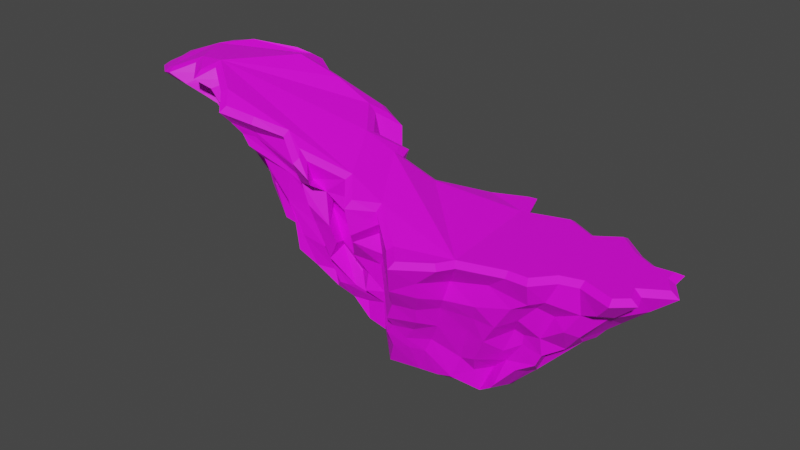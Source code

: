 # Source: Cliff1.blend  (saved by Blender 2.91.10; exported with 4.5.12 LTS)
import bpy
from mathutils import Matrix  # noqa: F401  (used for matrix-valued properties, if any)

bpy.ops.wm.read_factory_settings(use_empty=True)
scene = bpy.context.scene
scene.name = 'Scene'

# ---- collections
col_collection = bpy.data.collections.new('Collection'); scene.collection.children.link(col_collection)

# ---- images (referenced by path relative to the original .blend; pixels are not part of the script)
import os
ASSET_DIR = os.environ.get("B2B_ASSET_DIR", "")  # directory of the original .blend (textures are referenced by path, not embedded)
HERE = os.path.dirname(os.path.abspath(__file__))  # packed textures are extracted next to this script under _unpacked/

def load_image(name, relpath, width, height, colorspace="sRGB"):
    """Load a texture the original file referenced (path relative to the .blend, or extracted next to this script)."""
    p = next((c for c in (os.path.join(HERE, relpath), os.path.join(ASSET_DIR, relpath)) if relpath and os.path.exists(c)), "")
    if p:
        img = bpy.data.images.load(p, check_existing=True)
        img.name = name
    else:  # same state as the original file: an image datablock whose file is absent (Cycles renders it pink)
        img = bpy.data.images.new(name, width, height)
        img.source = "FILE"
        img.filepath = "//" + (relpath or name)
    img.colorspace_settings.name = colorspace
    return img
img_endesga_32_32x_png = load_image('endesga-32-32x.png', 'endesga-32-32x.png', 1024, 1024, 'sRGB')

# ---- materials (node trees are filled in below, after node groups)
mat_cliff = bpy.data.materials.new('Cliff')
mat_cliff.use_transparent_shadow = False

# ---- material node trees
mat_cliff.use_nodes = True; mat_cliff.node_tree.nodes.clear()
_N = mat_cliff.node_tree.nodes; _L = mat_cliff.node_tree.links
n0 = _N.new('ShaderNodeBsdfPrincipled'); n0.name = 'Principled BSDF'; n0.location = (10, 300)
n0.distribution = 'GGX'
n0.subsurface_method = 'BURLEY'
n0.inputs[3].default_value = 1.45
n0.inputs[27].default_value = (0.0, 0.0, 0.0, 1.0)
n0.inputs[28].default_value = 1.0
n1 = _N.new('ShaderNodeOutputMaterial'); n1.name = 'Material Output'; n1.location = (300, 300)
n2 = _N.new('ShaderNodeTexImage'); n2.name = 'Image Texture'; n2.location = (-280, 280)
n2.image = img_endesga_32_32x_png
_L.new(n0.outputs[0], n1.inputs[0])
_L.new(n2.outputs[0], n0.inputs[0])
n1.is_active_output = True

# ---- world
world_world = bpy.data.worlds.new('World'); scene.world = world_world
world_world.use_nodes = True; world_world.node_tree.nodes.clear()
_N = world_world.node_tree.nodes; _L = world_world.node_tree.links
n0 = _N.new('ShaderNodeOutputWorld'); n0.name = 'World Output'; n0.location = (300, 300)
n1 = _N.new('ShaderNodeBackground'); n1.name = 'Background'; n1.location = (10, 300)
n1.inputs[0].default_value = (0.05088, 0.05088, 0.05088, 1.0)
_L.new(n1.outputs[0], n0.inputs[0])
n0.is_active_output = True
world_world.color = (0.05088, 0.05088, 0.05088)
world_world.use_sun_shadow = False
world_world.sun_shadow_jitter_overblur = 0.0

# ---- meshes
me_plane = bpy.data.meshes.new('Plane')
me_plane.from_pydata([(-0.3169, 0.1073, 0.4362), (-0.218, 0.1497, 0.3705), (-0.5539, 0.57, 0.5992), (-0.8228, 0.5055, 0.7829), (0.5806, 0.2876, -0.008656), (0.6391, 0.5605, -0.00872), (-0.001519, 0.4527, 0.2444), (-0.07349, 0.1331, 0.2684), (0.3257, 0.1495, 0.04771), (0.8197, 0.4626, -0.01413), (0.5094, 0.5784, -0.001524), (0.3012, 0.6044, 0.05342), (0.2196, 0.5946, 0.08123), (0.05677, 0.5623, 0.1751), (-0.1883, 0.4349, 0.3519), (-1.763, 0.06535, 1.649), (-1.641, -0.03047, 1.666), (-1.604, -0.03933, 1.673), (-1.46, 0.09299, 1.739), (-1.333, -0.03568, 1.714), (-1.288, 0.09516, 1.751), (-1.035, -0.08516, 1.664), (-0.9456, -0.1832, 1.603), (-0.7668, -0.1255, 1.56), (-0.5689, -0.02877, 1.493), (-0.4031, -0.1154, 1.382), (-0.3992, -0.1155, 1.38), (-0.4483, -0.06637, 1.419), (-0.1618, 0.09087, 1.277), (-0.03924, -0.05421, 1.194), (0.07045, 0.09037, 1.152), (0.343, -0.1247, 1.042), (0.4446, -0.2341, 1.025), (0.6264, -0.1001, 1.021), (0.6894, 0.005493, 1.02), (0.9853, 0.1054, 1.014), (1.112, 0.1124, 1.012), (1.224, 0.2484, 1.01), (1.364, 0.2942, 1.007), (1.574, 0.2255, 1.004), (1.651, 0.297, 1.002), (1.611, 0.4031, 1.003), (1.773, 0.5111, 0.9996), (1.698, 0.6206, 1.001), (1.694, 0.7053, 1.0), (1.565, 0.6864, 1.003), (1.423, 0.7566, 1.005), (1.268, 0.8837, 1.007), (1.117, 0.7711, 1.01), (0.9137, 0.8685, 1.013), (0.6205, 0.7641, 1.018), (0.5456, 0.962, 1.019), (0.3393, 0.8458, 1.03), (0.08803, 0.583, 1.131), (-0.1714, 0.4973, 1.28), (-0.2037, 0.5822, 1.287), (-0.3542, 0.4442, 1.397), (-0.5422, 0.6792, 1.466), (-0.4532, 0.782, 1.385), (-0.5285, 0.7954, 1.422), (-0.7839, 0.6547, 1.598), (-1.054, 0.5851, 1.715), (-1.078, 0.7176, 1.678), (-1.179, 0.6775, 1.711), (-1.464, 0.5462, 1.743), (-1.562, 0.6505, 1.695), (-1.645, 0.5308, 1.702), (-1.598, 0.3529, 1.736), (-1.774, 0.2516, 1.671), (-1.686, 0.21, 1.701), (-0.4957, 0.5868, 0.749), (-0.5055, 0.5927, 0.9376), (-0.5933, 0.5985, 1.121), (-0.6469, 0.6193, 1.291), (-0.6826, 0.6336, 1.409), (-0.9045, 0.6109, 1.57), (-0.8735, 0.6262, 1.49), (-0.7895, 0.6293, 1.347), (-0.8512, 0.6486, 1.314), (-0.7117, 0.635, 1.146), (-0.6657, 0.5622, 1.005), (-0.5935, 0.5813, 0.8093), (0.3989, 0.1088, 0.2337), (0.4422, 0.1176, 0.3299), (0.5135, 0.08409, 0.471), (0.5593, 0.04551, 0.6325), (0.5997, 0.01522, 0.7168), (0.6298, 0.0401, 0.843), (0.8677, 0.08441, 0.885), (0.8, 0.05675, 0.7276), (0.7657, 0.09376, 0.6183), (0.7081, 0.1228, 0.4992), (0.6583, 0.1497, 0.3588), (0.463, 0.1504, 0.0652), (-0.9405, 0.7725, 1.529), (-0.8936, 0.7493, 1.441), (-0.8061, 0.7015, 1.326), (-0.6804, 0.6453, 0.9854), (-0.5991, 0.5757, 0.694), (1.115, 0.1191, 0.8321), (1.015, 0.1033, 0.7744), (0.9067, 0.1066, 0.6063), (0.8155, 0.1301, 0.462), (0.7267, 0.1693, 0.2783), (0.6257, 0.1736, 0.2488), (0.5649, 0.1545, 0.09174), (-1.098, 0.701, 1.605), (-1.087, 0.6696, 1.574), (-0.9902, 0.6462, 1.481), (-0.8813, 0.6457, 1.337), (-0.8799, 0.6103, 1.232), (-0.7955, 0.6269, 1.106), (-0.6556, 0.5497, 0.6725), (1.185, 0.1897, 0.8437), (1.11, 0.2271, 0.7644), (1.003, 0.2033, 0.6473), (0.946, 0.2647, 0.5343), (0.8836, 0.2479, 0.3673), (0.6847, 0.2354, 0.1537), (-1.353, 0.5786, 1.657), (-1.277, 0.5734, 1.607), (-1.172, 0.5601, 1.531), (-1.107, 0.5502, 1.452), (-1.054, 0.5384, 1.339), (-0.9831, 0.5375, 1.151), (-0.9017, 0.5081, 1.022), (1.201, 0.2768, 0.7185), (0.9924, 0.287, 0.5059), (0.9872, 0.2925, 0.4327), (0.8748, 0.297, 0.2723), (0.7842, 0.3027, 0.1835), (0.7066, 0.2715, -0.01032), (-1.504, 0.7117, 1.62), (-1.367, 0.6762, 1.585), (-1.321, 0.6867, 1.55), (-1.162, 0.6677, 1.38), (-1.087, 0.6315, 1.251), (-0.9148, 0.6306, 0.9532), (1.499, 0.2171, 0.8662), (1.379, 0.2545, 0.8069), (1.287, 0.24, 0.6656), (1.118, 0.2704, 0.5391), (1.125, 0.2871, 0.4128), (0.8371, 0.2313, 0.1087), (0.8126, 0.2312, 0.07506), (-1.554, 0.6011, 1.62), (-1.489, 0.5496, 1.601), (-1.296, 0.5467, 1.5), (-1.261, 0.5356, 1.462), (-1.221, 0.5009, 1.398), (-1.109, 0.552, 1.231), (-1.006, 0.5136, 1.022), (-0.9731, 0.4193, 0.9431), (1.561, 0.3039, 0.8394), (1.359, 0.2962, 0.6325), (1.249, 0.344, 0.4859), (0.9602, 0.2719, 0.2479), (0.8564, 0.372, 0.04731), (-1.51, 0.4175, 1.674), (-1.421, 0.4428, 1.594), (-1.395, 0.4416, 1.575), (-1.323, 0.4493, 1.498), (-1.21, 0.4239, 1.393), (-1.193, 0.423, 1.385), (1.503, 0.3469, 0.7885), (1.461, 0.4039, 0.7093), (1.313, 0.4073, 0.5493), (1.301, 0.446, 0.5059), (1.127, 0.3845, 0.4204), (1.013, 0.4259, 0.196), (0.979, 0.3663, 0.2001), (-1.757, 0.2662, 1.592), (-1.574, 0.346, 1.572), (-1.508, 0.3506, 1.535), (-1.411, 0.3811, 1.474), (-1.299, 0.3653, 1.384), (-1.072, 0.3596, 1.051), (-1.121, 0.3128, 1.141), (-0.9504, 0.2846, 0.857), (1.691, 0.455, 0.8592), (1.496, 0.5216, 0.6738), (1.429, 0.476, 0.6261), (1.365, 0.4825, 0.5451), (0.9276, 0.4064, 0.1133), (-1.241, 0.1836, 1.28), (-1.247, 0.1806, 1.286), (-1.388, 0.1899, 1.493), (-1.516, 0.144, 1.539), (-1.571, 0.1342, 1.56), (-1.728, 0.07707, 1.56), (-1.611, -0.008335, 1.569), (-1.48, 0.004455, 1.556), (-1.291, 0.04017, 1.47), (-1.133, 0.1684, 1.214), (-1.642, 0.2277, 1.614), (-1.583, 0.2511, 1.607), (-1.46, 0.2516, 1.534), (-1.336, 0.1517, 1.457), (-1.264, 0.2418, 1.382), (-1.113, 0.3025, 1.142), (1.652, 0.6037, 0.8957), (1.412, 0.5806, 0.6578), (1.28, 0.5458, 0.4588), (1.226, 0.5466, 0.4144), (1.068, 0.5517, 0.2925), (-1.485, -0.04652, 1.583), (-1.383, 0.008466, 1.517), (-1.244, 0.05796, 1.396), (-0.9416, 0.145, 1.049), (1.558, 0.7172, 0.8287), (1.494, 0.6857, 0.7414), (1.25, 0.6248, 0.5054), (0.9995, 0.5733, 0.19), (-1.342, 0.08324, 1.657), (-1.302, 0.09169, 1.596), (-1.223, 0.1256, 1.566), (-1.11, 0.1275, 1.397), (-1.036, 0.1345, 1.241), (-0.9034, 0.1318, 0.9802), (-0.8019, 0.1381, 0.7614), (1.456, 0.7076, 0.8157), (1.363, 0.6697, 0.672), (1.064, 0.6388, 0.3926), (1.003, 0.5535, 0.2796), (-1.223, -0.06137, 1.615), (-1.181, -0.03813, 1.529), (-1.065, 0.06436, 1.446), (-0.9118, 0.1374, 1.225), (-0.8566, 0.11, 0.9945), (1.312, 0.7943, 0.8359), (1.229, 0.7755, 0.7205), (1.154, 0.7399, 0.6105), (0.9575, 0.6883, 0.4247), (0.9299, 0.6082, 0.3261), (0.8351, 0.5366, 0.07882), (-1.162, 0.0828, 1.648), (-1.148, 0.09901, 1.633), (-0.9382, 0.1163, 1.362), (-0.7344, 0.1609, 0.9558), (-0.6566, 0.1986, 0.6854), (1.166, 0.8959, 0.8268), (1.114, 0.8654, 0.7482), (1.038, 0.7572, 0.5588), (1.052, 0.7804, 0.571), (0.914, 0.7686, 0.4367), (0.8144, 0.6612, 0.2779), (0.7173, 0.6495, 0.1359), (-1.092, -0.01575, 1.631), (-0.9794, -0.001485, 1.498), (-0.9118, -0.03547, 1.396), (-0.8964, 0.08248, 1.349), (-0.7818, 0.03966, 1.153), (-0.8114, 0.1293, 1.083), (-0.6506, 0.1179, 0.7069), (1.022, 0.79, 0.8201), (0.932, 0.7383, 0.6992), (0.9022, 0.6948, 0.6118), (0.7899, 0.6447, 0.4574), (0.7035, 0.6588, 0.3324), (0.5508, 0.6519, 0.1136), (0.5911, 0.6215, 0.006861), (-0.9281, -0.1717, 1.495), (-0.8748, -0.1295, 1.422), (-0.8379, -0.1168, 1.345), (-0.7728, -0.05314, 1.256), (-0.7504, -0.04234, 1.19), (-0.6207, -0.01334, 1.003), (-0.5838, -0.0009075, 0.9016), (-0.5686, 0.01945, 0.6505), (0.88, 0.8792, 0.8737), (0.7882, 0.8411, 0.7877), (0.7165, 0.7968, 0.6085), (0.672, 0.7896, 0.5316), (0.6659, 0.7129, 0.3693), (0.551, 0.6854, 0.3316), (-0.2234, 0.09378, 0.4838), (0.4783, 0.6565, 0.06454), (-0.7785, -0.1038, 1.444), (-0.7888, -0.09773, 1.41), (-0.6329, -0.0291, 1.259), (-0.5897, -0.01455, 1.195), (-0.924, 0.2588, 0.8427), (-0.5368, 0.0255, 0.7659), (-0.4749, 0.0826, 0.5426), (0.5983, 0.7465, 0.7691), (0.5061, 0.6697, 0.6422), (0.4871, 0.6815, 0.5092), (0.4482, 0.6142, 0.4153), (0.3681, 0.6405, 0.3198), (0.3608, 0.6241, 0.1414), (0.2983, 0.6144, 0.1477), (-0.5843, -0.04619, 1.427), (-0.4934, -0.02324, 1.242), (-0.4976, 0.02006, 1.156), (-0.4719, 0.02989, 1.099), (-0.4342, 0.0583, 0.9798), (-0.39, 0.08098, 0.8067), (-0.3973, 0.07543, 0.7032), (-0.3562, 0.1234, 0.534), (0.5556, 0.9935, 0.9176), (0.4688, 0.9373, 0.7239), (0.387, 0.8826, 0.6276), (0.39, 0.8583, 0.532), (0.3532, 0.8017, 0.4347), (0.3245, 0.7329, 0.3187), (0.32, 0.7329, 0.2107), (0.2309, 0.6945, 0.2103), (-0.4175, -0.09335, 1.211), (-0.4191, -0.08444, 1.201), (-0.3701, -0.08448, 1.07), (-0.3535, -0.05239, 0.9637), (-0.3074, -0.01906, 0.8031), (-0.2809, 0.0003644, 0.6945), (1.087, 0.2857, 0.3296), (-0.2787, 0.08404, 0.4864), (0.2165, 0.7671, 0.8785), (0.2359, 0.7707, 0.7702), (0.2141, 0.756, 0.6824), (0.1518, 0.6963, 0.5976), (1.136, 0.6406, 0.4382), (0.1637, 0.6532, 0.4514), (0.06981, 0.6224, 0.3228), (0.1015, 0.6164, 0.2159), (-0.3005, -0.1339, 1.239), (-0.2892, -0.00832, 1.156), (-0.2442, -0.03782, 0.946), (-0.2116, -0.01241, 0.8302), (-0.7194, 0.1588, 0.9175), (-0.16, 0.09948, 0.5013), (0.1, 0.6601, 0.9964), (0.06113, 0.6082, 0.8753), (0.04437, 0.6024, 0.8023), (0.05238, 0.6151, 0.6506), (0.06331, 0.6044, 0.5994), (0.06001, 0.5475, 0.4731), (-0.01302, 0.4968, 0.4361), (0.03232, 0.4856, 0.2757), (-0.369, -0.03902, 1.227), (-0.3067, 0.07746, 1.094), (-0.3266, 0.0899, 1.001), (-0.2447, 0.08118, 0.7978), (-0.2727, 0.1215, 0.7456), (-0.174, 0.5848, 1.153), (-0.1315, 0.558, 0.9781), (-0.2015, 0.5542, 0.9018), (-0.1344, 0.5364, 0.7371), (-0.1082, 0.509, 0.633), (-1.154, 0.09758, 1.304), (-0.1594, 0.07167, 1.119), (-0.1314, 0.08248, 0.9561), (-0.1437, 0.09303, 0.863), (-0.03445, 0.0836, 0.6502), (-0.136, 0.139, 0.6077), (0.03042, 0.1515, 0.4175), (-0.1128, 0.166, 0.3729), (1.296, 0.6653, 0.5957), (-0.1423, 0.6689, 1.0), (-0.1384, 0.6148, 0.8713), (0.626, 0.6391, 0.05236), (-0.1615, 0.5862, 0.7747), (-0.1653, 0.6338, 0.6444), (-0.1336, 0.4884, 0.3079), (-0.009915, -0.1058, 0.9853), (-0.031, -0.0604, 0.9159), (-0.1003, 0.02253, 0.7708), (0.8741, 0.5713, 0.1896), (-0.04625, 0.06662, 0.5185), (-0.9365, 0.1374, 1.282), (-0.2807, 0.4639, 1.23), (-0.2855, 0.4693, 1.188), (-0.2743, 0.4795, 1.13), (-0.2545, 0.5005, 0.924), (-0.2343, 0.4951, 0.7906), (-0.2774, 0.4601, 0.6728), (-0.2754, 0.4353, 0.6237), (0.09399, 0.04581, 1.039), (0.05771, 0.07979, 0.9499), (0.1021, 0.09234, 0.8059), (0.05115, 0.1007, 0.7224), (0.05072, 0.1336, 0.5124), (0.03759, 0.1496, 0.4231), (0.02482, 0.1727, 0.207), (-0.3913, 0.6252, 1.261), (-0.3945, 0.6451, 1.179), (-0.3753, 0.6427, 1.09), (-0.3456, 0.6203, 1.004), (-0.3467, 0.6563, 0.8772), (-0.283, 0.5162, 0.7603), (-1.075, 0.06364, 1.478), (0.2632, -0.09031, 0.9251), (0.2391, -0.07625, 0.8011), (0.2302, -0.03851, 0.7289), (0.1253, 0.03319, 0.6858), (0.2454, -0.02024, 0.4795), (0.1792, -0.01478, 0.4137), (0.1185, 0.07294, 0.3426), (-0.1916, 0.4623, 0.4293), (-0.3044, 0.7313, 1.185), (-0.3402, 0.7156, 1.094), (-0.2754, 0.6763, 0.919), (-0.3114, 0.6423, 0.7129), (-0.3109, 0.5662, 0.4246), (0.3903, -0.2261, 0.806), (0.3454, -0.142, 0.662), (0.293, -0.1285, 0.5441), (0.291, -0.07049, 0.4631), (0.2504, -0.07765, 0.4053), (0.2487, -0.01712, 0.2766), (0.1768, 0.03761, 0.1104), (-0.5078, 0.7489, 1.292), (-0.4714, 0.7305, 1.203), (-0.439, 0.7143, 1.082), (-0.4191, 0.672, 0.9513), (-0.3688, 0.655, 0.7436), (-0.3883, 0.638, 0.6537), (-0.3139, 0.5713, 0.425), (0.5432, -0.1637, 0.8859), (0.5338, -0.1397, 0.7739), (0.4741, -0.07894, 0.6443), (0.4523, -0.04383, 0.5304), (0.3892, 0.001189, 0.4383), (0.3306, 0.002988, 0.3518), (0.3293, 0.03696, 0.2666), (-0.7613, 0.522, 0.7444), (-1.82, 0.05302, 1.609), (-1.662, -0.07107, 1.633), (-1.593, -0.08736, 1.647), (-1.462, 0.03318, 1.712), (-1.316, -0.1173, 1.672), (-1.266, 0.02693, 1.722), (-1.064, -0.118, 1.645), (-0.958, -0.2344, 1.57), (-0.7498, -0.1668, 1.523), (-0.568, -0.0777, 1.464), (-0.4124, -0.1593, 1.357), (-0.29, -0.1628, 1.288), (-0.3756, -0.07715, 1.357), (-0.1707, 0.0353, 1.256), (-0.03631, -0.1243, 1.16), (0.07914, 0.0283, 1.12), (0.3131, -0.157, 1.019), (0.4389, -0.2928, 0.9951), (0.6591, -0.1303, 0.99), (0.7184, -0.03112, 0.9888), (0.9931, 0.06167, 0.9836), (1.134, 0.06937, 0.9814), (1.249, 0.2104, 0.979), (1.363, 0.2478, 0.9769), (1.585, 0.1755, 0.9735), (1.702, 0.2848, 0.9711), (1.664, 0.3858, 0.9714), (1.834, 0.4991, 0.9681), (1.741, 0.6351, 0.9693), (1.735, 0.7557, 0.9689), (1.572, 0.7318, 0.9718), (1.447, 0.7937, 0.9738), (1.269, 0.9394, 0.9763), (1.111, 0.8222, 0.9793), (0.9157, 0.916, 0.9823), (0.6459, 0.8199, 0.9872), (0.5681, 1.026, 0.9878), (0.311, 0.881, 1.003), (0.06196, 0.6217, 1.115), (-0.1467, 0.5531, 1.237), (-0.1874, 0.6596, 1.243), (-0.3516, 0.5098, 1.37), (-0.486, 0.6777, 1.417), (-0.3703, 0.811, 1.311), (-0.5391, 0.8412, 1.394), (-0.8029, 0.6964, 1.58), (-1.02, 0.6411, 1.679), (-1.044, 0.7785, 1.634), (-1.197, 0.7183, 1.687), (-1.453, 0.6009, 1.721), (-1.567, 0.7207, 1.658), (-1.693, 0.5391, 1.672), (-1.65, 0.3756, 1.708), (-1.869, 0.2478, 1.614), (-1.747, 0.1906, 1.664)], [], [(9, 131, 4, 8, 408, 381, 7, 1, 0, 283, 239, 219, 281, 178, 3, 423, 112, 2, 415, 401, 14, 361, 13, 12, 11, 10, 260, 5), (232, 242, 319, 222), (253, 327, 239), (75, 470, 469, 74), (358, 259, 246), (289, 259, 276), (361, 6, 13), (349, 348, 324), (43, 44, 45, 46, 47, 48, 49, 50, 51, 52, 53, 54, 55, 56, 57, 58, 59, 60, 61, 62, 63, 64, 65, 66, 67, 68, 69, 15, 16, 17, 18, 19, 20, 21, 22, 23, 24, 25, 26, 27, 28, 29, 30, 31, 32, 33, 34, 35, 36, 37, 38, 39, 40, 41, 42), (88, 444, 443, 87), (94, 471, 470, 75), (99, 445, 444, 88), (106, 472, 471, 94), (113, 446, 445, 99), (119, 473, 472, 106), (139, 447, 446, 113), (132, 474, 473, 119), (138, 448, 447, 139), (145, 475, 474, 132), (153, 449, 448, 138), (158, 476, 475, 145), (164, 450, 449, 153), (171, 477, 476, 158), (179, 451, 450, 164), (190, 425, 424, 189), (194, 478, 477, 171), (200, 452, 451, 179), (205, 426, 425, 190), (189, 424, 478, 194), (209, 453, 452, 200), (213, 427, 426, 205), (220, 454, 453, 209), (224, 428, 427, 213), (229, 455, 454, 220), (235, 429, 428, 224), (240, 456, 455, 229), (247, 430, 429, 235), (254, 457, 456, 240), (261, 431, 430, 247), (269, 458, 457, 254), (277, 432, 431, 261), (284, 459, 458, 269, 270), (291, 433, 432, 277), (299, 460, 459, 284), (307, 434, 433, 291), (315, 461, 460, 299), (323, 435, 434, 307), (329, 462, 461, 315), (337, 436, 435, 323), (342, 463, 462, 329), (348, 437, 436, 337, 324), (342, 464, 463), (362, 438, 437, 348), (368, 465, 464, 342), (375, 439, 438, 362), (382, 466, 465, 368), (389, 440, 439, 375), (397, 467, 466, 382), (402, 441, 440, 389), (409, 468, 467, 397), (416, 442, 441, 402), (74, 469, 468, 409), (87, 443, 442, 416), (8, 82, 422), (82, 83, 421, 422), (83, 84, 420, 421), (84, 419, 420), (84, 85, 418, 419), (85, 86, 417, 418), (86, 87, 416, 417), (415, 70, 414), (70, 71, 413, 414), (71, 412, 413), (71, 72, 411, 412), (72, 73, 411), (73, 74, 410, 411), (74, 409, 410), (8, 422, 407, 408), (422, 421, 406, 407), (421, 420, 405, 406), (420, 419, 404, 405), (419, 418, 403, 404), (418, 417, 402, 403), (417, 416, 402), (414, 413, 400, 415), (413, 412, 386, 400), (412, 411, 399, 386), (411, 398, 399), (411, 410, 398), (410, 409, 397, 398), (408, 407, 395), (407, 406, 394, 395), (406, 405, 393, 394), (405, 404, 392, 393), (404, 403, 391, 392), (403, 402, 390, 391), (402, 389, 390), (401, 415, 374), (415, 400, 387, 374), (400, 386, 387), (386, 399, 385), (399, 398, 384, 385), (398, 383, 384), (398, 397, 382, 383), (408, 395, 380, 381), (395, 394, 379, 380), (394, 393, 379), (393, 392, 378, 379), (392, 391, 377, 378), (391, 390, 376, 377), (390, 389, 375, 376), (401, 396, 14), (401, 374, 396), (374, 387, 373), (387, 386, 372, 373), (386, 385, 371, 372), (385, 384, 370, 371), (384, 383, 369, 370), (383, 382, 368, 369), (381, 353, 7), (381, 380, 353), (380, 379, 366, 353), (379, 351, 366), (379, 378, 364, 351), (378, 377, 363, 364), (377, 376, 363), (376, 375, 362, 363), (14, 396, 361), (374, 373, 360, 361, 396), (373, 372, 359, 360), (372, 371, 344, 359), (371, 370, 357, 344), (370, 369, 356, 357), (369, 368, 342, 356), (7, 353, 354), (353, 366, 352), (366, 351, 352), (351, 364, 350), (364, 363, 349, 350), (363, 362, 348, 349), (361, 360, 346), (360, 359, 345, 346), (359, 344, 345), (344, 357, 343), (357, 356, 343), (356, 342, 343), (7, 354, 1), (354, 353, 328, 275, 1), (353, 352, 341, 328), (352, 351, 340, 341), (351, 350, 339, 340), (350, 349, 338, 339), (349, 324, 338), (361, 336, 13), (361, 346, 335, 336), (346, 334, 335), (346, 345, 333, 334), (345, 344, 332, 333), (344, 343, 331, 332), (343, 330, 331), (343, 342, 329, 330), (328, 341, 312), (341, 340, 326, 312), (340, 339, 325, 326), (339, 338, 325), (338, 324, 325), (324, 337, 323), (13, 336, 322), (336, 335, 321, 322), (335, 334, 320, 321), (334, 333, 318, 320), (333, 332, 318), (332, 331, 317, 318), (331, 330, 316, 317), (330, 329, 315, 316), (1, 275, 314, 0), (275, 328, 297, 314), (328, 312, 297), (312, 326, 311), (326, 325, 310, 311), (325, 309, 310), (325, 324, 308, 309), (324, 323, 307, 308), (13, 322, 306, 12), (321, 320, 304, 305, 306), (320, 318, 303, 304), (318, 302, 303), (318, 317, 301, 302), (317, 316, 300, 301), (316, 315, 299, 300), (0, 314, 298), (314, 297, 298), (297, 312, 296), (312, 311, 295, 296), (311, 310, 294, 295), (310, 309, 293, 294), (309, 308, 292, 293), (308, 307, 291, 292), (12, 306, 290), (306, 305, 289, 290), (305, 304, 288, 289), (304, 303, 287, 288), (303, 302, 286, 287), (302, 301, 285, 286), (301, 300, 284, 285), (300, 299, 284), (0, 298, 283), (298, 297, 282, 283), (297, 296, 266, 282), (296, 295, 266), (295, 294, 280, 266), (294, 293, 279, 280), (293, 292, 278, 279), (292, 291, 277, 278), (12, 290, 289, 276, 11), (289, 288, 274, 259), (288, 287, 273, 274), (287, 286, 272, 273), (286, 285, 271, 272), (285, 284, 270, 271), (283, 282, 267, 268), (282, 266, 267), (266, 280, 264, 265), (280, 279, 263, 264), (279, 278, 262, 263), (278, 277, 261, 262), (11, 276, 260, 10), (276, 259, 358, 260), (259, 274, 258), (274, 273, 258), (273, 272, 257, 258), (272, 271, 256, 257), (271, 270, 255, 256), (270, 269, 254, 255), (283, 268, 253, 239), (268, 267, 327, 253), (267, 266, 252, 327), (266, 265, 251, 252), (265, 264, 250, 251), (264, 263, 249, 250), (263, 262, 248, 249), (262, 261, 247, 248), (259, 258, 245, 246), (258, 244, 245), (258, 257, 243, 244), (257, 256, 242, 243), (256, 255, 241, 242), (255, 254, 240, 241), (327, 252, 227, 238), (252, 251, 367, 227), (251, 250, 237, 367), (250, 249, 226, 237), (249, 248, 236, 388, 226), (248, 247, 235, 236), (260, 358, 246, 5), (246, 245, 233, 365, 234), (245, 244, 232, 233), (244, 243, 242, 232), (242, 241, 230, 231), (241, 240, 229, 230), (239, 327, 238, 228, 219), (238, 227, 228), (367, 237, 226, 217), (236, 235, 224, 225), (5, 246, 234, 9), (233, 232, 222, 204, 223), (242, 231, 355, 211, 319), (231, 230, 221, 355), (230, 229, 220, 221), (219, 228, 218), (228, 227, 208, 218), (227, 367, 217, 208), (217, 226, 216), (226, 388, 215, 216), (388, 225, 214, 215), (225, 224, 213, 214), (388, 236, 225), (365, 223, 204, 212), (221, 220, 209, 210), (208, 217, 347), (217, 216, 207, 347), (216, 215, 192, 207), (215, 214, 206, 192), (214, 213, 205, 206), (9, 234, 183), (234, 212, 169, 183), (212, 204, 169), (204, 319, 203), (319, 211, 202, 203), (211, 355, 221, 201, 202), (221, 210, 180, 201), (210, 209, 200, 180), (184, 185, 198, 199), (187, 188, 195, 196), (188, 189, 194, 195), (206, 205, 190, 191), (187, 196, 186), (204, 203, 167, 169), (203, 202, 182, 167), (202, 201, 181, 182), (201, 180, 181), (180, 200, 179), (177, 199, 176), (199, 198, 175, 176), (198, 197, 174, 175), (197, 186, 196, 173, 174), (196, 195, 172, 173), (195, 194, 171, 172), (219, 218, 208, 177, 178, 281), (208, 193, 184, 199, 177), (193, 347, 207, 185, 184), (207, 192, 186, 197, 185), (192, 206, 187, 186), (206, 191, 188, 187), (191, 190, 189, 188), (9, 183, 157), (183, 169, 170, 157), (169, 167, 168), (182, 181, 166, 167), (181, 180, 165, 166), (180, 179, 164, 165), (178, 152, 3), (178, 177, 151, 152), (177, 176, 163, 151), (176, 175, 162, 163), (175, 174, 161, 162), (174, 173, 160, 161), (173, 172, 159, 160), (172, 171, 158, 159), (157, 170, 156), (170, 169, 313, 156), (169, 168, 142, 313), (168, 167, 155, 142), (167, 166, 154, 155), (166, 165, 164, 154), (151, 163, 150), (163, 162, 149, 150), (162, 161, 148, 149), (161, 160, 147, 148), (160, 159, 146, 147), (159, 158, 145, 146), (9, 157, 144, 131), (157, 156, 143, 144), (142, 155, 141), (155, 154, 140, 141), (154, 164, 139, 140), (164, 153, 138, 139), (152, 151, 137, 3), (151, 150, 136, 137), (150, 149, 136), (149, 148, 135, 136), (148, 147, 134, 135), (147, 146, 133, 134), (146, 145, 132, 133), (144, 143, 130, 131), (143, 156, 129, 130), (156, 313, 142, 128, 129), (142, 141, 127, 128), (140, 139, 126, 141), (3, 137, 125), (137, 136, 124, 125), (136, 123, 124), (136, 135, 122, 123), (135, 134, 121, 122), (134, 133, 120, 121), (133, 132, 119, 120), (4, 131, 105), (131, 130, 118, 105), (130, 129, 103, 118), (129, 128, 117, 103), (128, 127, 116, 117), (127, 141, 115, 116), (141, 126, 114, 115), (126, 139, 113, 114), (3, 125, 81, 112, 423), (125, 124, 111, 81), (124, 123, 110, 111), (123, 122, 109, 110), (122, 121, 108, 109), (121, 120, 107, 108), (120, 119, 106, 107), (105, 118, 104), (118, 103, 104), (103, 117, 102), (117, 116, 102), (116, 115, 101, 102), (115, 114, 100, 101), (114, 113, 99, 100), (112, 98, 2), (112, 81, 98), (81, 111, 97), (111, 110, 79, 97), (110, 109, 78, 79), (109, 108, 96, 78), (108, 107, 95, 96), (107, 106, 94, 95), (4, 105, 93, 8), (103, 102, 92, 104), (102, 91, 92), (102, 101, 90, 91), (101, 100, 89, 90), (100, 99, 88, 89), (185, 197, 198), (81, 97, 80), (97, 79, 80), (78, 96, 77), (96, 95, 76, 77), (95, 94, 75, 76), (93, 105, 82, 8), (105, 104, 83, 82), (104, 92, 84, 83), (92, 91, 84), (91, 90, 85, 84), (90, 89, 86, 85), (89, 88, 87, 86), (2, 98, 81, 70, 415), (81, 80, 71, 70), (80, 79, 71), (79, 78, 72, 71), (78, 77, 73, 72), (77, 76, 74, 73), (76, 75, 74), (208, 347, 193), (204, 222, 319), (234, 365, 212), (365, 233, 223), (322, 321, 306), (15, 424, 425, 16), (16, 425, 426, 17), (17, 426, 427, 18), (18, 427, 428, 19), (19, 428, 429, 20), (20, 429, 430, 21), (21, 430, 431, 22), (22, 431, 432, 23), (23, 432, 433, 24), (24, 433, 434, 25), (25, 434, 435, 26), (26, 435, 436, 27), (27, 436, 437, 28), (28, 437, 438, 29), (29, 438, 439, 30), (30, 439, 440, 31), (31, 440, 441, 32), (32, 441, 442, 33), (33, 442, 443, 34), (34, 443, 444, 35), (35, 444, 445, 36), (36, 445, 446, 37), (37, 446, 447, 38), (38, 447, 448, 39), (39, 448, 449, 40), (40, 449, 450, 41), (41, 450, 451, 42), (42, 451, 452, 43), (43, 452, 453, 44), (44, 453, 454, 45), (45, 454, 455, 46), (46, 455, 456, 47), (47, 456, 457, 48), (48, 457, 458, 49), (49, 458, 459, 50), (50, 459, 460, 51), (51, 460, 461, 52), (52, 461, 462, 53), (53, 462, 463, 54), (54, 463, 464, 55), (55, 464, 465, 56), (56, 465, 466, 57), (57, 466, 467, 58), (58, 467, 468, 59), (59, 468, 469, 60), (60, 469, 470, 61), (61, 470, 471, 62), (62, 471, 472, 63), (63, 472, 473, 64), (64, 473, 474, 65), (65, 474, 475, 66), (66, 475, 476, 67), (67, 476, 477, 68), (68, 477, 478, 69), (69, 478, 424, 15)])
_uv = me_plane.uv_layers.new(name='UVMap')
_uv.uv.foreach_set('vector', [0.109, 0.4796, 0.109, 0.4796, 0.109, 0.4796, 0.109, 0.4796, 0.109, 0.4796, 0.109, 0.4796, 0.109, 0.4796, 0.109, 0.4796, 0.109, 0.4796, 0.109, 0.4796, 0.109, 0.4796, 0.109, 0.4796, 0.109, 0.4796, 0.109, 0.4796, 0.109, 0.4796, 0.109, 0.4796, 0.109, 0.4796, 0.109, 0.4796, 0.109, 0.4796, 0.109, 0.4796, 0.109, 0.4796, 0.109, 0.4796, 0.109, 0.4796, 0.109, 0.4796, 0.109, 0.4796, 0.109, 0.4796, 0.109, 0.4796, 0.109, 0.4796, 0.109, 0.4796, 0.109, 0.4796, 0.109, 0.4796, 0.109, 0.4796, 0.109, 0.4796, 0.109, 0.4796, 0.109, 0.4796, 0.109, 0.4796, 0.109, 0.4796, 0.109, 0.4796, 0.109, 0.4796, 0.109, 0.4796, 0.109, 0.4796, 0.109, 0.4796, 0.109, 0.4796, 0.109, 0.4796, 0.109, 0.4796, 0.109, 0.4796, 0.109, 0.4796, 0.109, 0.4796, 0.109, 0.4796, 0.109, 0.4796, 0.109, 0.4796, 0.1701, 0.5248, 0.1701, 0.5248, 0.1701, 0.5248, 0.1701, 0.5248, 0.1701, 0.5248, 0.1701, 0.5248, 0.1701, 0.5248, 0.1701, 0.5248, 0.1701, 0.5248, 0.1701, 0.5248, 0.1701, 0.5248, 0.1701, 0.5248, 0.1701, 0.5248, 0.1701, 0.5248, 0.1701, 0.5248, 0.1701, 0.5248, 0.1701, 0.5248, 0.1701, 0.5248, 0.1701, 0.5248, 0.1701, 0.5248, 0.1701, 0.5248, 0.1701, 0.5248, 0.1701, 0.5248, 0.1701, 0.5248, 0.1701, 0.5248, 0.1701, 0.5248, 0.1701, 0.5248, 0.1701, 0.5248, 0.1701, 0.5248, 0.1701, 0.5248, 0.1701, 0.5248, 0.1701, 0.5248, 0.1701, 0.5248, 0.1701, 0.5248, 0.1701, 0.5248, 0.1701, 0.5248, 0.1701, 0.5248, 0.1701, 0.5248, 0.1701, 0.5248, 0.1701, 0.5248, 0.1701, 0.5248, 0.1701, 0.5248, 0.1701, 0.5248, 0.1701, 0.5248, 0.1701, 0.5248, 0.1701, 0.5248, 0.1701, 0.5248, 0.1701, 0.5248, 0.1701, 0.5248, 0.1701, 0.5248, 0.1701, 0.5248, 0.1701, 0.5248, 0.1701, 0.5248, 0.1701, 0.5248, 0.1701, 0.5248, 0.109, 0.4796, 0.109, 0.4796, 0.109, 0.4796, 0.109, 0.4796, 0.109, 0.4796, 0.109, 0.4796, 0.109, 0.4796, 0.109, 0.4796, 0.109, 0.4796, 0.109, 0.4796, 0.109, 0.4796, 0.109, 0.4796, 0.109, 0.4796, 0.109, 0.4796, 0.109, 0.4796, 0.109, 0.4796, 0.109, 0.4796, 0.109, 0.4796, 0.109, 0.4796, 0.109, 0.4796, 0.109, 0.4796, 0.109, 0.4796, 0.109, 0.4796, 0.109, 0.4796, 0.109, 0.4796, 0.109, 0.4796, 0.109, 0.4796, 0.109, 0.4796, 0.109, 0.4796, 0.109, 0.4796, 0.109, 0.4796, 0.109, 0.4796, 0.109, 0.4796, 0.109, 0.4796, 0.109, 0.4796, 0.109, 0.4796, 0.109, 0.4796, 0.109, 0.4796, 0.109, 0.4796, 0.109, 0.4796, 0.109, 0.4796, 0.109, 0.4796, 0.109, 0.4796, 0.109, 0.4796, 0.109, 0.4796, 0.109, 0.4796, 0.109, 0.4796, 0.109, 0.4796, 0.109, 0.4796, 0.109, 0.4796, 0.109, 0.4796, 0.109, 0.4796, 0.109, 0.4796, 0.109, 0.4796, 0.109, 0.4796, 0.109, 0.4796, 0.109, 0.4796, 0.109, 0.4796, 0.109, 0.4796, 0.109, 0.4796, 0.109, 0.4796, 0.109, 0.4796, 0.109, 0.4796, 0.109, 0.4796, 0.109, 0.4796, 0.109, 0.4796, 0.109, 0.4796, 0.109, 0.4796, 0.109, 0.4796, 0.109, 0.4796, 0.109, 0.4796, 0.109, 0.4796, 0.109, 0.4796, 0.109, 0.4796, 0.109, 0.4796, 0.109, 0.4796, 0.109, 0.4796, 0.109, 0.4796, 0.109, 0.4796, 0.109, 0.4796, 0.109, 0.4796, 0.109, 0.4796, 0.109, 0.4796, 0.109, 0.4796, 0.109, 0.4796, 0.109, 0.4796, 0.109, 0.4796, 0.109, 0.4796, 0.109, 0.4796, 0.109, 0.4796, 0.109, 0.4796, 0.109, 0.4796, 0.109, 0.4796, 0.109, 0.4796, 0.109, 0.4796, 0.109, 0.4796, 0.109, 0.4796, 0.109, 0.4796, 0.109, 0.4796, 0.109, 0.4796, 0.109, 0.4796, 0.109, 0.4796, 0.109, 0.4796, 0.109, 0.4796, 0.109, 0.4796, 0.109, 0.4796, 0.109, 0.4796, 0.109, 0.4796, 0.109, 0.4796, 0.109, 0.4796, 0.109, 0.4796, 0.109, 0.4796, 0.109, 0.4796, 0.109, 0.4796, 0.109, 0.4796, 0.109, 0.4796, 0.109, 0.4796, 0.109, 0.4796, 0.109, 0.4796, 0.109, 0.4796, 0.109, 0.4796, 0.109, 0.4796, 0.109, 0.4796, 0.109, 0.4796, 0.109, 0.4796, 0.109, 0.4796, 0.109, 0.4796, 0.109, 0.4796, 0.109, 0.4796, 0.109, 0.4796, 0.109, 0.4796, 0.109, 0.4796, 0.109, 0.4796, 0.109, 0.4796, 0.109, 0.4796, 0.109, 0.4796, 0.109, 0.4796, 0.109, 0.4796, 0.109, 0.4796, 0.109, 0.4796, 0.109, 0.4796, 0.109, 0.4796, 0.109, 0.4796, 0.109, 0.4796, 0.109, 0.4796, 0.109, 0.4796, 0.109, 0.4796, 0.109, 0.4796, 0.109, 0.4796, 0.109, 0.4796, 0.109, 0.4796, 0.109, 0.4796, 0.109, 0.4796, 0.109, 0.4796, 0.109, 0.4796, 0.109, 0.4796, 0.109, 0.4796, 0.109, 0.4796, 0.109, 0.4796, 0.109, 0.4796, 0.109, 0.4796, 0.109, 0.4796, 0.109, 0.4796, 0.109, 0.4796, 0.109, 0.4796, 0.109, 0.4796, 0.109, 0.4796, 0.109, 0.4796, 0.109, 0.4796, 0.109, 0.4796, 0.109, 0.4796, 0.109, 0.4796, 0.109, 0.4796, 0.109, 0.4796, 0.109, 0.4796, 0.109, 0.4796, 0.109, 0.4796, 0.109, 0.4796, 0.109, 0.4796, 0.109, 0.4796, 0.109, 0.4796, 0.109, 0.4796, 0.109, 0.4796, 0.109, 0.4796, 0.109, 0.4796, 0.109, 0.4796, 0.109, 0.4796, 0.109, 0.4796, 0.109, 0.4796, 0.109, 0.4796, 0.109, 0.4796, 0.109, 0.4796, 0.109, 0.4796, 0.109, 0.4796, 0.109, 0.4796, 0.109, 0.4796, 0.109, 0.4796, 0.109, 0.4796, 0.109, 0.4796, 0.109, 0.4796, 0.109, 0.4796, 0.109, 0.4796, 0.109, 0.4796, 0.109, 0.4796, 0.109, 0.4796, 0.109, 0.4796, 0.109, 0.4796, 0.109, 0.4796, 0.109, 0.4796, 0.109, 0.4796, 0.109, 0.4796, 0.109, 0.4796, 0.109, 0.4796, 0.109, 0.4796, 0.109, 0.4796, 0.109, 0.4796, 0.109, 0.4796, 0.109, 0.4796, 0.109, 0.4796, 0.109, 0.4796, 0.109, 0.4796, 0.109, 0.4796, 0.109, 0.4796, 0.109, 0.4796, 0.109, 0.4796, 0.109, 0.4796, 0.109, 0.4796, 0.109, 0.4796, 0.109, 0.4796, 0.109, 0.4796, 0.109, 0.4796, 0.109, 0.4796, 0.109, 0.4796, 0.109, 0.4796, 0.109, 0.4796, 0.109, 0.4796, 0.109, 0.4796, 0.109, 0.4796, 0.109, 0.4796, 0.109, 0.4796, 0.109, 0.4796, 0.109, 0.4796, 0.109, 0.4796, 0.109, 0.4796, 0.109, 0.4796, 0.109, 0.4796, 0.109, 0.4796, 0.109, 0.4796, 0.109, 0.4796, 0.109, 0.4796, 0.109, 0.4796, 0.109, 0.4796, 0.109, 0.4796, 0.109, 0.4796, 0.109, 0.4796, 0.109, 0.4796, 0.109, 0.4796, 0.109, 0.4796, 0.109, 0.4796, 0.109, 0.4796, 0.109, 0.4796, 0.109, 0.4796, 0.109, 0.4796, 0.109, 0.4796, 0.109, 0.4796, 0.109, 0.4796, 0.109, 0.4796, 0.109, 0.4796, 0.109, 0.4796, 0.109, 0.4796, 0.109, 0.4796, 0.109, 0.4796, 0.109, 0.4796, 0.109, 0.4796, 0.109, 0.4796, 0.109, 0.4796, 0.109, 0.4796, 0.109, 0.4796, 0.109, 0.4796, 0.109, 0.4796, 0.109, 0.4796, 0.109, 0.4796, 0.109, 0.4796, 0.109, 0.4796, 0.109, 0.4796, 0.109, 0.4796, 0.109, 0.4796, 0.109, 0.4796, 0.109, 0.4796, 0.109, 0.4796, 0.109, 0.4796, 0.109, 0.4796, 0.109, 0.4796, 0.109, 0.4796, 0.109, 0.4796, 0.109, 0.4796, 0.109, 0.4796, 0.109, 0.4796, 0.109, 0.4796, 0.109, 0.4796, 0.109, 0.4796, 0.109, 0.4796, 0.109, 0.4796, 0.109, 0.4796, 0.109, 0.4796, 0.109, 0.4796, 0.109, 0.4796, 0.109, 0.4796, 0.109, 0.4796, 0.109, 0.4796, 0.109, 0.4796, 0.109, 0.4796, 0.109, 0.4796, 0.109, 0.4796, 0.109, 0.4796, 0.109, 0.4796, 0.109, 0.4796, 0.109, 0.4796, 0.109, 0.4796, 0.109, 0.4796, 0.109, 0.4796, 0.109, 0.4796, 0.109, 0.4796, 0.109, 0.4796, 0.109, 0.4796, 0.109, 0.4796, 0.109, 0.4796, 0.109, 0.4796, 0.109, 0.4796, 0.109, 0.4796, 0.109, 0.4796, 0.109, 0.4796, 0.109, 0.4796, 0.109, 0.4796, 0.109, 0.4796, 0.109, 0.4796, 0.109, 0.4796, 0.109, 0.4796, 0.109, 0.4796, 0.109, 0.4796, 0.109, 0.4796, 0.109, 0.4796, 0.109, 0.4796, 0.109, 0.4796, 0.109, 0.4796, 0.109, 0.4796, 0.109, 0.4796, 0.109, 0.4796, 0.109, 0.4796, 0.109, 0.4796, 0.109, 0.4796, 0.109, 0.4796, 0.109, 0.4796, 0.109, 0.4796, 0.109, 0.4796, 0.109, 0.4796, 0.109, 0.4796, 0.109, 0.4796, 0.109, 0.4796, 0.109, 0.4796, 0.109, 0.4796, 0.109, 0.4796, 0.109, 0.4796, 0.109, 0.4796, 0.109, 0.4796, 0.109, 0.4796, 0.109, 0.4796, 0.109, 0.4796, 0.109, 0.4796, 0.109, 0.4796, 0.109, 0.4796, 0.109, 0.4796, 0.109, 0.4796, 0.109, 0.4796, 0.109, 0.4796, 0.109, 0.4796, 0.109, 0.4796, 0.109, 0.4796, 0.109, 0.4796, 0.109, 0.4796, 0.109, 0.4796, 0.109, 0.4796, 0.109, 0.4796, 0.109, 0.4796, 0.109, 0.4796, 0.109, 0.4796, 0.109, 0.4796, 0.109, 0.4796, 0.109, 0.4796, 0.109, 0.4796, 0.109, 0.4796, 0.109, 0.4796, 0.109, 0.4796, 0.109, 0.4796, 0.109, 0.4796, 0.109, 0.4796, 0.109, 0.4796, 0.109, 0.4796, 0.109, 0.4796, 0.109, 0.4796, 0.109, 0.4796, 0.109, 0.4796, 0.109, 0.4796, 0.109, 0.4796, 0.109, 0.4796, 0.109, 0.4796, 0.109, 0.4796, 0.109, 0.4796, 0.109, 0.4796, 0.109, 0.4796, 0.109, 0.4796, 0.109, 0.4796, 0.109, 0.4796, 0.109, 0.4796, 0.109, 0.4796, 0.109, 0.4796, 0.109, 0.4796, 0.109, 0.4796, 0.109, 0.4796, 0.109, 0.4796, 0.109, 0.4796, 0.109, 0.4796, 0.109, 0.4796, 0.109, 0.4796, 0.109, 0.4796, 0.109, 0.4796, 0.109, 0.4796, 0.109, 0.4796, 0.109, 0.4796, 0.109, 0.4796, 0.109, 0.4796, 0.109, 0.4796, 0.109, 0.4796, 0.109, 0.4796, 0.109, 0.4796, 0.109, 0.4796, 0.109, 0.4796, 0.109, 0.4796, 0.109, 0.4796, 0.109, 0.4796, 0.109, 0.4796, 0.109, 0.4796, 0.109, 0.4796, 0.109, 0.4796, 0.109, 0.4796, 0.109, 0.4796, 0.109, 0.4796, 0.109, 0.4796, 0.109, 0.4796, 0.109, 0.4796, 0.109, 0.4796, 0.109, 0.4796, 0.109, 0.4796, 0.109, 0.4796, 0.109, 0.4796, 0.109, 0.4796, 0.109, 0.4796, 0.109, 0.4796, 0.109, 0.4796, 0.109, 0.4796, 0.109, 0.4796, 0.109, 0.4796, 0.109, 0.4796, 0.109, 0.4796, 0.109, 0.4796, 0.109, 0.4796, 0.109, 0.4796, 0.109, 0.4796, 0.109, 0.4796, 0.109, 0.4796, 0.109, 0.4796, 0.109, 0.4796, 0.109, 0.4796, 0.109, 0.4796, 0.109, 0.4796, 0.109, 0.4796, 0.109, 0.4796, 0.109, 0.4796, 0.109, 0.4796, 0.109, 0.4796, 0.109, 0.4796, 0.109, 0.4796, 0.109, 0.4796, 0.109, 0.4796, 0.109, 0.4796, 0.109, 0.4796, 0.109, 0.4796, 0.109, 0.4796, 0.109, 0.4796, 0.109, 0.4796, 0.109, 0.4796, 0.109, 0.4796, 0.109, 0.4796, 0.109, 0.4796, 0.109, 0.4796, 0.109, 0.4796, 0.109, 0.4796, 0.109, 0.4796, 0.109, 0.4796, 0.109, 0.4796, 0.109, 0.4796, 0.109, 0.4796, 0.109, 0.4796, 0.109, 0.4796, 0.109, 0.4796, 0.109, 0.4796, 0.109, 0.4796, 0.109, 0.4796, 0.109, 0.4796, 0.109, 0.4796, 0.109, 0.4796, 0.109, 0.4796, 0.109, 0.4796, 0.109, 0.4796, 0.109, 0.4796, 0.109, 0.4796, 0.109, 0.4796, 0.109, 0.4796, 0.109, 0.4796, 0.109, 0.4796, 0.109, 0.4796, 0.109, 0.4796, 0.109, 0.4796, 0.109, 0.4796, 0.109, 0.4796, 0.109, 0.4796, 0.109, 0.4796, 0.109, 0.4796, 0.109, 0.4796, 0.109, 0.4796, 0.109, 0.4796, 0.109, 0.4796, 0.109, 0.4796, 0.109, 0.4796, 0.109, 0.4796, 0.109, 0.4796, 0.109, 0.4796, 0.109, 0.4796, 0.109, 0.4796, 0.109, 0.4796, 0.109, 0.4796, 0.109, 0.4796, 0.109, 0.4796, 0.109, 0.4796, 0.109, 0.4796, 0.109, 0.4796, 0.109, 0.4796, 0.109, 0.4796, 0.109, 0.4796, 0.109, 0.4796, 0.109, 0.4796, 0.109, 0.4796, 0.109, 0.4796, 0.109, 0.4796, 0.109, 0.4796, 0.109, 0.4796, 0.109, 0.4796, 0.109, 0.4796, 0.109, 0.4796, 0.109, 0.4796, 0.109, 0.4796, 0.109, 0.4796, 0.109, 0.4796, 0.109, 0.4796, 0.109, 0.4796, 0.109, 0.4796, 0.109, 0.4796, 0.109, 0.4796, 0.109, 0.4796, 0.109, 0.4796, 0.109, 0.4796, 0.109, 0.4796, 0.109, 0.4796, 0.109, 0.4796, 0.109, 0.4796, 0.109, 0.4796, 0.109, 0.4796, 0.109, 0.4796, 0.109, 0.4796, 0.109, 0.4796, 0.109, 0.4796, 0.109, 0.4796, 0.109, 0.4796, 0.109, 0.4796, 0.109, 0.4796, 0.109, 0.4796, 0.109, 0.4796, 0.109, 0.4796, 0.109, 0.4796, 0.109, 0.4796, 0.109, 0.4796, 0.109, 0.4796, 0.109, 0.4796, 0.109, 0.4796, 0.109, 0.4796, 0.109, 0.4796, 0.109, 0.4796, 0.109, 0.4796, 0.109, 0.4796, 0.109, 0.4796, 0.109, 0.4796, 0.109, 0.4796, 0.109, 0.4796, 0.109, 0.4796, 0.109, 0.4796, 0.109, 0.4796, 0.109, 0.4796, 0.109, 0.4796, 0.109, 0.4796, 0.109, 0.4796, 0.109, 0.4796, 0.109, 0.4796, 0.109, 0.4796, 0.109, 0.4796, 0.109, 0.4796, 0.109, 0.4796, 0.109, 0.4796, 0.109, 0.4796, 0.109, 0.4796, 0.109, 0.4796, 0.109, 0.4796, 0.109, 0.4796, 0.109, 0.4796, 0.109, 0.4796, 0.109, 0.4796, 0.109, 0.4796, 0.109, 0.4796, 0.109, 0.4796, 0.109, 0.4796, 0.109, 0.4796, 0.109, 0.4796, 0.109, 0.4796, 0.109, 0.4796, 0.109, 0.4796, 0.109, 0.4796, 0.109, 0.4796, 0.109, 0.4796, 0.109, 0.4796, 0.109, 0.4796, 0.109, 0.4796, 0.109, 0.4796, 0.109, 0.4796, 0.109, 0.4796, 0.109, 0.4796, 0.109, 0.4796, 0.109, 0.4796, 0.109, 0.4796, 0.109, 0.4796, 0.109, 0.4796, 0.109, 0.4796, 0.109, 0.4796, 0.109, 0.4796, 0.109, 0.4796, 0.109, 0.4796, 0.109, 0.4796, 0.109, 0.4796, 0.109, 0.4796, 0.109, 0.4796, 0.109, 0.4796, 0.109, 0.4796, 0.109, 0.4796, 0.109, 0.4796, 0.109, 0.4796, 0.109, 0.4796, 0.109, 0.4796, 0.109, 0.4796, 0.109, 0.4796, 0.109, 0.4796, 0.109, 0.4796, 0.109, 0.4796, 0.109, 0.4796, 0.109, 0.4796, 0.109, 0.4796, 0.109, 0.4796, 0.109, 0.4796, 0.109, 0.4796, 0.109, 0.4796, 0.109, 0.4796, 0.109, 0.4796, 0.109, 0.4796, 0.109, 0.4796, 0.109, 0.4796, 0.109, 0.4796, 0.109, 0.4796, 0.109, 0.4796, 0.109, 0.4796, 0.109, 0.4796, 0.109, 0.4796, 0.109, 0.4796, 0.109, 0.4796, 0.109, 0.4796, 0.109, 0.4796, 0.109, 0.4796, 0.109, 0.4796, 0.109, 0.4796, 0.109, 0.4796, 0.109, 0.4796, 0.109, 0.4796, 0.109, 0.4796, 0.109, 0.4796, 0.109, 0.4796, 0.109, 0.4796, 0.109, 0.4796, 0.109, 0.4796, 0.109, 0.4796, 0.109, 0.4796, 0.109, 0.4796, 0.109, 0.4796, 0.109, 0.4796, 0.109, 0.4796, 0.109, 0.4796, 0.109, 0.4796, 0.109, 0.4796, 0.109, 0.4796, 0.109, 0.4796, 0.109, 0.4796, 0.109, 0.4796, 0.109, 0.4796, 0.109, 0.4796, 0.109, 0.4796, 0.109, 0.4796, 0.109, 0.4796, 0.109, 0.4796, 0.109, 0.4796, 0.109, 0.4796, 0.109, 0.4796, 0.109, 0.4796, 0.109, 0.4796, 0.109, 0.4796, 0.109, 0.4796, 0.109, 0.4796, 0.109, 0.4796, 0.109, 0.4796, 0.109, 0.4796, 0.109, 0.4796, 0.109, 0.4796, 0.109, 0.4796, 0.109, 0.4796, 0.109, 0.4796, 0.109, 0.4796, 0.109, 0.4796, 0.109, 0.4796, 0.109, 0.4796, 0.109, 0.4796, 0.109, 0.4796, 0.109, 0.4796, 0.109, 0.4796, 0.109, 0.4796, 0.109, 0.4796, 0.109, 0.4796, 0.109, 0.4796, 0.109, 0.4796, 0.109, 0.4796, 0.109, 0.4796, 0.109, 0.4796, 0.109, 0.4796, 0.109, 0.4796, 0.109, 0.4796, 0.109, 0.4796, 0.109, 0.4796, 0.109, 0.4796, 0.109, 0.4796, 0.109, 0.4796, 0.109, 0.4796, 0.109, 0.4796, 0.109, 0.4796, 0.109, 0.4796, 0.109, 0.4796, 0.109, 0.4796, 0.109, 0.4796, 0.109, 0.4796, 0.109, 0.4796, 0.109, 0.4796, 0.109, 0.4796, 0.109, 0.4796, 0.109, 0.4796, 0.109, 0.4796, 0.109, 0.4796, 0.109, 0.4796, 0.109, 0.4796, 0.109, 0.4796, 0.109, 0.4796, 0.109, 0.4796, 0.109, 0.4796, 0.109, 0.4796, 0.109, 0.4796, 0.109, 0.4796, 0.109, 0.4796, 0.109, 0.4796, 0.109, 0.4796, 0.109, 0.4796, 0.109, 0.4796, 0.109, 0.4796, 0.109, 0.4796, 0.109, 0.4796, 0.109, 0.4796, 0.109, 0.4796, 0.109, 0.4796, 0.109, 0.4796, 0.109, 0.4796, 0.109, 0.4796, 0.109, 0.4796, 0.109, 0.4796, 0.109, 0.4796, 0.109, 0.4796, 0.109, 0.4796, 0.109, 0.4796, 0.109, 0.4796, 0.109, 0.4796, 0.109, 0.4796, 0.109, 0.4796, 0.109, 0.4796, 0.109, 0.4796, 0.109, 0.4796, 0.109, 0.4796, 0.109, 0.4796, 0.109, 0.4796, 0.109, 0.4796, 0.109, 0.4796, 0.109, 0.4796, 0.109, 0.4796, 0.109, 0.4796, 0.109, 0.4796, 0.109, 0.4796, 0.109, 0.4796, 0.109, 0.4796, 0.109, 0.4796, 0.109, 0.4796, 0.109, 0.4796, 0.109, 0.4796, 0.109, 0.4796, 0.109, 0.4796, 0.109, 0.4796, 0.109, 0.4796, 0.109, 0.4796, 0.109, 0.4796, 0.109, 0.4796, 0.109, 0.4796, 0.109, 0.4796, 0.109, 0.4796, 0.109, 0.4796, 0.109, 0.4796, 0.109, 0.4796, 0.109, 0.4796, 0.109, 0.4796, 0.109, 0.4796, 0.109, 0.4796, 0.109, 0.4796, 0.109, 0.4796, 0.109, 0.4796, 0.109, 0.4796, 0.109, 0.4796, 0.109, 0.4796, 0.109, 0.4796, 0.109, 0.4796, 0.109, 0.4796, 0.109, 0.4796, 0.109, 0.4796, 0.109, 0.4796, 0.109, 0.4796, 0.109, 0.4796, 0.109, 0.4796, 0.109, 0.4796, 0.109, 0.4796, 0.109, 0.4796, 0.109, 0.4796, 0.109, 0.4796, 0.109, 0.4796, 0.109, 0.4796, 0.109, 0.4796, 0.109, 0.4796, 0.109, 0.4796, 0.109, 0.4796, 0.109, 0.4796, 0.109, 0.4796, 0.109, 0.4796, 0.109, 0.4796, 0.109, 0.4796, 0.109, 0.4796, 0.109, 0.4796, 0.109, 0.4796, 0.109, 0.4796, 0.109, 0.4796, 0.109, 0.4796, 0.109, 0.4796, 0.109, 0.4796, 0.109, 0.4796, 0.109, 0.4796, 0.109, 0.4796, 0.109, 0.4796, 0.109, 0.4796, 0.109, 0.4796, 0.109, 0.4796, 0.109, 0.4796, 0.109, 0.4796, 0.109, 0.4796, 0.109, 0.4796, 0.109, 0.4796, 0.109, 0.4796, 0.109, 0.4796, 0.109, 0.4796, 0.109, 0.4796, 0.109, 0.4796, 0.109, 0.4796, 0.109, 0.4796, 0.109, 0.4796, 0.109, 0.4796, 0.109, 0.4796, 0.109, 0.4796, 0.109, 0.4796, 0.109, 0.4796, 0.109, 0.4796, 0.109, 0.4796, 0.109, 0.4796, 0.109, 0.4796, 0.109, 0.4796, 0.109, 0.4796, 0.109, 0.4796, 0.109, 0.4796, 0.109, 0.4796, 0.109, 0.4796, 0.109, 0.4796, 0.109, 0.4796, 0.109, 0.4796, 0.109, 0.4796, 0.109, 0.4796, 0.109, 0.4796, 0.109, 0.4796, 0.109, 0.4796, 0.109, 0.4796, 0.109, 0.4796, 0.109, 0.4796, 0.109, 0.4796, 0.109, 0.4796, 0.109, 0.4796, 0.109, 0.4796, 0.109, 0.4796, 0.109, 0.4796, 0.109, 0.4796, 0.109, 0.4796, 0.109, 0.4796, 0.109, 0.4796, 0.109, 0.4796, 0.109, 0.4796, 0.109, 0.4796, 0.109, 0.4796, 0.109, 0.4796, 0.109, 0.4796, 0.109, 0.4796, 0.109, 0.4796, 0.109, 0.4796, 0.109, 0.4796, 0.109, 0.4796, 0.109, 0.4796, 0.109, 0.4796, 0.109, 0.4796, 0.109, 0.4796, 0.109, 0.4796, 0.109, 0.4796, 0.109, 0.4796, 0.109, 0.4796, 0.109, 0.4796, 0.109, 0.4796, 0.109, 0.4796, 0.109, 0.4796, 0.109, 0.4796, 0.109, 0.4796, 0.109, 0.4796, 0.109, 0.4796, 0.109, 0.4796, 0.109, 0.4796, 0.109, 0.4796, 0.109, 0.4796, 0.109, 0.4796, 0.109, 0.4796, 0.109, 0.4796, 0.109, 0.4796, 0.109, 0.4796, 0.109, 0.4796, 0.109, 0.4796, 0.109, 0.4796, 0.109, 0.4796, 0.109, 0.4796, 0.109, 0.4796, 0.109, 0.4796, 0.109, 0.4796, 0.109, 0.4796, 0.109, 0.4796, 0.109, 0.4796, 0.109, 0.4796, 0.109, 0.4796, 0.109, 0.4796, 0.109, 0.4796, 0.109, 0.4796, 0.109, 0.4796, 0.109, 0.4796, 0.109, 0.4796, 0.109, 0.4796, 0.109, 0.4796, 0.109, 0.4796, 0.109, 0.4796, 0.109, 0.4796, 0.109, 0.4796, 0.109, 0.4796, 0.109, 0.4796, 0.109, 0.4796, 0.109, 0.4796, 0.109, 0.4796, 0.109, 0.4796, 0.109, 0.4796, 0.109, 0.4796, 0.109, 0.4796, 0.109, 0.4796, 0.109, 0.4796, 0.109, 0.4796, 0.109, 0.4796, 0.109, 0.4796, 0.109, 0.4796, 0.109, 0.4796, 0.109, 0.4796, 0.109, 0.4796, 0.109, 0.4796, 0.109, 0.4796, 0.109, 0.4796, 0.109, 0.4796, 0.109, 0.4796, 0.109, 0.4796, 0.109, 0.4796, 0.109, 0.4796, 0.109, 0.4796, 0.109, 0.4796, 0.109, 0.4796, 0.109, 0.4796, 0.109, 0.4796, 0.109, 0.4796, 0.109, 0.4796, 0.109, 0.4796, 0.109, 0.4796, 0.109, 0.4796, 0.109, 0.4796, 0.109, 0.4796, 0.109, 0.4796, 0.109, 0.4796, 0.109, 0.4796, 0.109, 0.4796, 0.109, 0.4796, 0.109, 0.4796, 0.109, 0.4796, 0.109, 0.4796, 0.109, 0.4796, 0.109, 0.4796, 0.109, 0.4796, 0.109, 0.4796, 0.109, 0.4796, 0.109, 0.4796, 0.109, 0.4796, 0.109, 0.4796, 0.109, 0.4796, 0.109, 0.4796, 0.109, 0.4796, 0.109, 0.4796, 0.109, 0.4796, 0.109, 0.4796, 0.109, 0.4796, 0.109, 0.4796, 0.109, 0.4796, 0.109, 0.4796, 0.109, 0.4796, 0.109, 0.4796, 0.109, 0.4796, 0.109, 0.4796, 0.109, 0.4796, 0.109, 0.4796, 0.109, 0.4796, 0.109, 0.4796, 0.109, 0.4796, 0.109, 0.4796, 0.109, 0.4796, 0.109, 0.4796, 0.109, 0.4796, 0.109, 0.4796, 0.109, 0.4796, 0.109, 0.4796, 0.109, 0.4796, 0.109, 0.4796, 0.109, 0.4796, 0.109, 0.4796, 0.109, 0.4796, 0.109, 0.4796, 0.109, 0.4796, 0.109, 0.4796, 0.109, 0.4796, 0.109, 0.4796, 0.109, 0.4796, 0.109, 0.4796, 0.109, 0.4796, 0.109, 0.4796, 0.109, 0.4796, 0.109, 0.4796, 0.109, 0.4796, 0.109, 0.4796, 0.109, 0.4796, 0.109, 0.4796, 0.109, 0.4796, 0.109, 0.4796, 0.109, 0.4796, 0.109, 0.4796, 0.109, 0.4796, 0.109, 0.4796, 0.109, 0.4796, 0.109, 0.4796, 0.109, 0.4796, 0.109, 0.4796, 0.109, 0.4796, 0.109, 0.4796, 0.109, 0.4796, 0.109, 0.4796, 0.109, 0.4796, 0.109, 0.4796, 0.109, 0.4796, 0.109, 0.4796, 0.109, 0.4796, 0.109, 0.4796, 0.109, 0.4796, 0.109, 0.4796, 0.109, 0.4796, 0.109, 0.4796, 0.109, 0.4796, 0.109, 0.4796, 0.109, 0.4796, 0.109, 0.4796, 0.109, 0.4796, 0.109, 0.4796, 0.109, 0.4796, 0.109, 0.4796, 0.109, 0.4796, 0.109, 0.4796, 0.109, 0.4796, 0.109, 0.4796, 0.109, 0.4796, 0.109, 0.4796, 0.109, 0.4796, 0.109, 0.4796, 0.109, 0.4796, 0.109, 0.4796, 0.109, 0.4796, 0.109, 0.4796, 0.109, 0.4796, 0.109, 0.4796, 0.109, 0.4796, 0.109, 0.4796, 0.109, 0.4796, 0.109, 0.4796, 0.109, 0.4796, 0.109, 0.4796, 0.109, 0.4796, 0.109, 0.4796, 0.109, 0.4796, 0.109, 0.4796, 0.109, 0.4796, 0.109, 0.4796, 0.109, 0.4796, 0.109, 0.4796, 0.109, 0.4796, 0.109, 0.4796, 0.109, 0.4796, 0.109, 0.4796, 0.109, 0.4796, 0.109, 0.4796, 0.109, 0.4796, 0.109, 0.4796, 0.109, 0.4796, 0.109, 0.4796, 0.109, 0.4796, 0.109, 0.4796, 0.109, 0.4796, 0.109, 0.4796, 0.109, 0.4796, 0.109, 0.4796, 0.109, 0.4796, 0.109, 0.4796, 0.109, 0.4796, 0.109, 0.4796, 0.109, 0.4796, 0.109, 0.4796, 0.109, 0.4796, 0.109, 0.4796, 0.109, 0.4796, 0.109, 0.4796, 0.109, 0.4796, 0.109, 0.4796, 0.109, 0.4796, 0.109, 0.4796, 0.109, 0.4796, 0.109, 0.4796, 0.109, 0.4796, 0.109, 0.4796, 0.109, 0.4796, 0.109, 0.4796, 0.109, 0.4796, 0.109, 0.4796, 0.109, 0.4796, 0.109, 0.4796, 0.109, 0.4796, 0.109, 0.4796, 0.109, 0.4796, 0.109, 0.4796, 0.109, 0.4796, 0.109, 0.4796, 0.109, 0.4796, 0.109, 0.4796, 0.109, 0.4796, 0.109, 0.4796, 0.109, 0.4796, 0.109, 0.4796, 0.109, 0.4796, 0.109, 0.4796, 0.109, 0.4796, 0.109, 0.4796, 0.109, 0.4796, 0.109, 0.4796, 0.109, 0.4796, 0.109, 0.4796, 0.109, 0.4796, 0.109, 0.4796, 0.109, 0.4796, 0.109, 0.4796, 0.109, 0.4796, 0.109, 0.4796, 0.109, 0.4796, 0.109, 0.4796, 0.109, 0.4796, 0.109, 0.4796, 0.109, 0.4796, 0.109, 0.4796, 0.109, 0.4796, 0.109, 0.4796, 0.109, 0.4796, 0.109, 0.4796, 0.109, 0.4796, 0.109, 0.4796, 0.109, 0.4796, 0.109, 0.4796, 0.109, 0.4796, 0.109, 0.4796, 0.109, 0.4796, 0.109, 0.4796, 0.109, 0.4796, 0.109, 0.4796, 0.109, 0.4796, 0.109, 0.4796, 0.109, 0.4796, 0.109, 0.4796, 0.109, 0.4796, 0.109, 0.4796, 0.109, 0.4796, 0.109, 0.4796, 0.109, 0.4796, 0.109, 0.4796, 0.109, 0.4796, 0.109, 0.4796, 0.109, 0.4796, 0.109, 0.4796, 0.109, 0.4796, 0.109, 0.4796, 0.109, 0.4796, 0.109, 0.4796, 0.109, 0.4796, 0.109, 0.4796, 0.109, 0.4796, 0.109, 0.4796, 0.109, 0.4796, 0.109, 0.4796, 0.109, 0.4796, 0.109, 0.4796, 0.109, 0.4796, 0.109, 0.4796, 0.109, 0.4796, 0.109, 0.4796, 0.109, 0.4796, 0.109, 0.4796, 0.109, 0.4796, 0.109, 0.4796, 0.109, 0.4796, 0.109, 0.4796, 0.109, 0.4796, 0.109, 0.4796, 0.109, 0.4796, 0.109, 0.4796, 0.109, 0.4796, 0.109, 0.4796, 0.109, 0.4796, 0.109, 0.4796, 0.109, 0.4796, 0.109, 0.4796, 0.109, 0.4796, 0.109, 0.4796, 0.109, 0.4796, 0.109, 0.4796, 0.109, 0.4796, 0.109, 0.4796, 0.109, 0.4796, 0.109, 0.4796, 0.109, 0.4796, 0.109, 0.4796, 0.109, 0.4796, 0.109, 0.4796, 0.109, 0.4796, 0.109, 0.4796, 0.109, 0.4796, 0.109, 0.4796, 0.109, 0.4796, 0.109, 0.4796, 0.109, 0.4796, 0.109, 0.4796, 0.109, 0.4796, 0.109, 0.4796, 0.109, 0.4796, 0.109, 0.4796, 0.109, 0.4796, 0.109, 0.4796, 0.109, 0.4796, 0.109, 0.4796, 0.109, 0.4796, 0.109, 0.4796, 0.109, 0.4796, 0.109, 0.4796, 0.109, 0.4796, 0.109, 0.4796, 0.109, 0.4796, 0.109, 0.4796, 0.109, 0.4796, 0.109, 0.4796, 0.109, 0.4796, 0.109, 0.4796, 0.109, 0.4796, 0.109, 0.4796, 0.109, 0.4796, 0.109, 0.4796, 0.109, 0.4796, 0.109, 0.4796, 0.109, 0.4796, 0.109, 0.4796, 0.109, 0.4796, 0.109, 0.4796, 0.109, 0.4796, 0.109, 0.4796, 0.109, 0.4796, 0.109, 0.4796, 0.109, 0.4796, 0.109, 0.4796, 0.109, 0.4796, 0.109, 0.4796, 0.109, 0.4796, 0.109, 0.4796, 0.109, 0.4796, 0.109, 0.4796, 0.109, 0.4796, 0.109, 0.4796, 0.109, 0.4796, 0.109, 0.4796, 0.109, 0.4796, 0.109, 0.4796, 0.109, 0.4796, 0.109, 0.4796, 0.109, 0.4796, 0.109, 0.4796, 0.109, 0.4796, 0.109, 0.4796, 0.109, 0.4796, 0.109, 0.4796, 0.109, 0.4796, 0.109, 0.4796, 0.109, 0.4796, 0.109, 0.4796, 0.109, 0.4796, 0.109, 0.4796, 0.109, 0.4796, 0.109, 0.4796, 0.109, 0.4796, 0.109, 0.4796, 0.109, 0.4796, 0.109, 0.4796, 0.109, 0.4796, 0.109, 0.4796, 0.109, 0.4796, 0.109, 0.4796, 0.109, 0.4796, 0.109, 0.4796, 0.109, 0.4796, 0.109, 0.4796, 0.109, 0.4796, 0.109, 0.4796, 0.109, 0.4796, 0.109, 0.4796, 0.109, 0.4796, 0.109, 0.4796, 0.109, 0.4796, 0.109, 0.4796, 0.109, 0.4796, 0.109, 0.4796, 0.109, 0.4796, 0.109, 0.4796, 0.109, 0.4796, 0.109, 0.4796, 0.109, 0.4796, 0.109, 0.4796, 0.109, 0.4796, 0.109, 0.4796, 0.109, 0.4796, 0.109, 0.4796, 0.109, 0.4796, 0.109, 0.4796, 0.109, 0.4796, 0.109, 0.4796, 0.109, 0.4796, 0.109, 0.4796, 0.109, 0.4796, 0.109, 0.4796, 0.109, 0.4796, 0.109, 0.4796, 0.109, 0.4796, 0.109, 0.4796, 0.109, 0.4796, 0.109, 0.4796, 0.109, 0.4796, 0.109, 0.4796, 0.109, 0.4796, 0.109, 0.4796, 0.109, 0.4796, 0.109, 0.4796, 0.109, 0.4796, 0.109, 0.4796, 0.109, 0.4796, 0.109, 0.4796, 0.109, 0.4796, 0.109, 0.4796, 0.109, 0.4796, 0.109, 0.4796, 0.109, 0.4796, 0.109, 0.4796, 0.109, 0.4796, 0.109, 0.4796, 0.109, 0.4796, 0.109, 0.4796, 0.109, 0.4796, 0.109, 0.4796, 0.109, 0.4796, 0.109, 0.4796, 0.109, 0.4796, 0.109, 0.4796, 0.109, 0.4796, 0.109, 0.4796, 0.109, 0.4796, 0.109, 0.4796, 0.109, 0.4796, 0.109, 0.4796, 0.109, 0.4796, 0.109, 0.4796, 0.109, 0.4796, 0.109, 0.4796, 0.109, 0.4796, 0.109, 0.4796, 0.109, 0.4796, 0.109, 0.4796, 0.109, 0.4796, 0.109, 0.4796, 0.109, 0.4796, 0.109, 0.4796, 0.109, 0.4796, 0.109, 0.4796, 0.109, 0.4796, 0.109, 0.4796, 0.109, 0.4796, 0.109, 0.4796, 0.109, 0.4796, 0.109, 0.4796, 0.109, 0.4796, 0.109, 0.4796, 0.109, 0.4796, 0.109, 0.4796, 0.109, 0.4796, 0.109, 0.4796, 0.109, 0.4796, 0.109, 0.4796, 0.109, 0.4796, 0.109, 0.4796, 0.109, 0.4796, 0.109, 0.4796, 0.109, 0.4796, 0.109, 0.4796, 0.109, 0.4796, 0.109, 0.4796, 0.109, 0.4796, 0.109, 0.4796, 0.109, 0.4796, 0.109, 0.4796, 0.109, 0.4796, 0.109, 0.4796, 0.109, 0.4796, 0.109, 0.4796, 0.109, 0.4796, 0.109, 0.4796, 0.109, 0.4796, 0.109, 0.4796, 0.109, 0.4796, 0.109, 0.4796, 0.109, 0.4796, 0.109, 0.4796, 0.109, 0.4796, 0.109, 0.4796, 0.109, 0.4796, 0.109, 0.4796, 0.109, 0.4796, 0.109, 0.4796, 0.109, 0.4796, 0.109, 0.4796, 0.109, 0.4796, 0.109, 0.4796, 0.109, 0.4796, 0.109, 0.4796, 0.109, 0.4796, 0.109, 0.4796, 0.109, 0.4796, 0.109, 0.4796, 0.109, 0.4796, 0.109, 0.4796, 0.109, 0.4796, 0.109, 0.4796, 0.109, 0.4796, 0.109, 0.4796, 0.109, 0.4796, 0.109, 0.4796, 0.109, 0.4796, 0.109, 0.4796, 0.109, 0.4796, 0.109, 0.4796, 0.109, 0.4796, 0.109, 0.4796, 0.109, 0.4796, 0.109, 0.4796, 0.109, 0.4796, 0.109, 0.4796, 0.109, 0.4796, 0.109, 0.4796, 0.109, 0.4796, 0.109, 0.4796, 0.109, 0.4796, 0.109, 0.4796, 0.109, 0.4796, 0.109, 0.4796, 0.109, 0.4796, 0.109, 0.4796, 0.109, 0.4796, 0.109, 0.4796, 0.109, 0.4796, 0.109, 0.4796, 0.109, 0.4796, 0.109, 0.4796, 0.109, 0.4796, 0.109, 0.4796, 0.109, 0.4796, 0.109, 0.4796, 0.109, 0.4796, 0.109, 0.4796, 0.109, 0.4796, 0.109, 0.4796, 0.109, 0.4796, 0.109, 0.4796, 0.109, 0.4796, 0.109, 0.4796, 0.109, 0.4796, 0.109, 0.4796, 0.109, 0.4796, 0.109, 0.4796, 0.109, 0.4796, 0.109, 0.4796, 0.109, 0.4796, 0.109, 0.4796, 0.109, 0.4796, 0.109, 0.4796, 0.109, 0.4796, 0.109, 0.4796, 0.109, 0.4796, 0.109, 0.4796, 0.109, 0.4796, 0.109, 0.4796, 0.109, 0.4796, 0.109, 0.4796, 0.109, 0.4796, 0.109, 0.4796, 0.1406, 0.2221, 0.1406, 0.2221, 0.1406, 0.2221, 0.1406, 0.2221, 0.1406, 0.2221, 0.1406, 0.2221, 0.1406, 0.2221, 0.1406, 0.2221, 0.1406, 0.2221, 0.1406, 0.2221, 0.1406, 0.2221, 0.1406, 0.2221, 0.1406, 0.2221, 0.1406, 0.2221, 0.1406, 0.2221, 0.1406, 0.2221, 0.1406, 0.2221, 0.1406, 0.2221, 0.1406, 0.2221, 0.1406, 0.2221, 0.1406, 0.2221, 0.1406, 0.2221, 0.1406, 0.2221, 0.1406, 0.2221, 0.1406, 0.2221, 0.1406, 0.2221, 0.1406, 0.2221, 0.1406, 0.2221, 0.1406, 0.2221, 0.1406, 0.2221, 0.1406, 0.2221, 0.1406, 0.2221, 0.1406, 0.2221, 0.1406, 0.2221, 0.1406, 0.2221, 0.1406, 0.2221, 0.1406, 0.2221, 0.1406, 0.2221, 0.1406, 0.2221, 0.1406, 0.2221, 0.1406, 0.2221, 0.1406, 0.2221, 0.1406, 0.2221, 0.1406, 0.2221, 0.1406, 0.2221, 0.1406, 0.2221, 0.1406, 0.2221, 0.1406, 0.2221, 0.1406, 0.2221, 0.1406, 0.2221, 0.1406, 0.2221, 0.1406, 0.2221, 0.1406, 0.2221, 0.1406, 0.2221, 0.1406, 0.2221, 0.1406, 0.2221, 0.1406, 0.2221, 0.1406, 0.2221, 0.1406, 0.2221, 0.1406, 0.2221, 0.1406, 0.2221, 0.1406, 0.2221, 0.1406, 0.2221, 0.1406, 0.2221, 0.1406, 0.2221, 0.1406, 0.2221, 0.1406, 0.2221, 0.1406, 0.2221, 0.1406, 0.2221, 0.1406, 0.2221, 0.1406, 0.2221, 0.1406, 0.2221, 0.1406, 0.2221, 0.1406, 0.2221, 0.1406, 0.2221, 0.1406, 0.2221, 0.1406, 0.2221, 0.1406, 0.2221, 0.1406, 0.2221, 0.1406, 0.2221, 0.1406, 0.2221, 0.1406, 0.2221, 0.1406, 0.2221, 0.1406, 0.2221, 0.1406, 0.2221, 0.1406, 0.2221, 0.1406, 0.2221, 0.1406, 0.2221, 0.1406, 0.2221, 0.1406, 0.2221, 0.1406, 0.2221, 0.1406, 0.2221, 0.1406, 0.2221, 0.1406, 0.2221, 0.1406, 0.2221, 0.1406, 0.2221, 0.1406, 0.2221, 0.1406, 0.2221, 0.1406, 0.2221, 0.1406, 0.2221, 0.1406, 0.2221, 0.1406, 0.2221, 0.1406, 0.2221, 0.1406, 0.2221, 0.1406, 0.2221, 0.1406, 0.2221, 0.1406, 0.2221, 0.1406, 0.2221, 0.1406, 0.2221, 0.1406, 0.2221, 0.1406, 0.2221, 0.1406, 0.2221, 0.1406, 0.2221, 0.1406, 0.2221, 0.1406, 0.2221, 0.1406, 0.2221, 0.1406, 0.2221, 0.1406, 0.2221, 0.1406, 0.2221, 0.1406, 0.2221, 0.1406, 0.2221, 0.1406, 0.2221, 0.1406, 0.2221, 0.1406, 0.2221, 0.1406, 0.2221, 0.1406, 0.2221, 0.1406, 0.2221, 0.1406, 0.2221, 0.1406, 0.2221, 0.1406, 0.2221, 0.1406, 0.2221, 0.1406, 0.2221, 0.1406, 0.2221, 0.1406, 0.2221, 0.1406, 0.2221, 0.1406, 0.2221, 0.1406, 0.2221, 0.1406, 0.2221, 0.1406, 0.2221, 0.1406, 0.2221, 0.1406, 0.2221, 0.1406, 0.2221, 0.1406, 0.2221, 0.1406, 0.2221, 0.1406, 0.2221, 0.1406, 0.2221, 0.1406, 0.2221, 0.1406, 0.2221, 0.1406, 0.2221, 0.1406, 0.2221, 0.1406, 0.2221, 0.1406, 0.2221, 0.1406, 0.2221, 0.1406, 0.2221, 0.1406, 0.2221, 0.1406, 0.2221, 0.1406, 0.2221, 0.1406, 0.2221, 0.1406, 0.2221, 0.1406, 0.2221, 0.1406, 0.2221, 0.1406, 0.2221, 0.1406, 0.2221, 0.1406, 0.2221, 0.1406, 0.2221, 0.1406, 0.2221, 0.1406, 0.2221, 0.1406, 0.2221, 0.1406, 0.2221, 0.1406, 0.2221, 0.1406, 0.2221, 0.1406, 0.2221, 0.1406, 0.2221, 0.1406, 0.2221, 0.1406, 0.2221, 0.1406, 0.2221, 0.1406, 0.2221, 0.1406, 0.2221, 0.1406, 0.2221, 0.1406, 0.2221, 0.1406, 0.2221, 0.1406, 0.2221, 0.1406, 0.2221, 0.1406, 0.2221, 0.1406, 0.2221, 0.1406, 0.2221, 0.1406, 0.2221, 0.1406, 0.2221, 0.1406, 0.2221, 0.1406, 0.2221, 0.1406, 0.2221, 0.1406, 0.2221, 0.1406, 0.2221, 0.1406, 0.2221, 0.1406, 0.2221, 0.1406, 0.2221, 0.1406, 0.2221, 0.1406, 0.2221, 0.1406, 0.2221, 0.1406, 0.2221, 0.1406, 0.2221, 0.1406, 0.2221, 0.1406, 0.2221, 0.1406, 0.2221, 0.1406, 0.2221, 0.1406, 0.2221, 0.1406, 0.2221, 0.1406, 0.2221, 0.1406, 0.2221, 0.1406, 0.2221, 0.1406, 0.2221, 0.1406, 0.2221, 0.1406, 0.2221, 0.1406, 0.2221, 0.1406, 0.2221, 0.1406, 0.2221, 0.1406, 0.2221, 0.1406, 0.2221, 0.1406, 0.2221, 0.1406, 0.2221])
me_plane.materials.append(mat_cliff)
me_plane.use_remesh_fix_poles = True
me_plane.use_remesh_preserve_attributes = False
me_plane.use_mirror_vertex_groups = False
me_plane.update()

# ---- objects
ob_plane = bpy.data.objects.new('Plane', me_plane)

# ---- transforms, parenting, visibility, modifiers, constraints
ob_plane.location = (0.0, 0.0, 0.0)
ob_plane.lineart.crease_threshold = 0.0

# ---- collection membership
col_collection.objects.link(ob_plane)

# ---- scene / render settings (as saved in the file)
scene.frame_start = 1; scene.frame_end = 250; scene.frame_set(49)
scene.render.engine = 'BLENDER_EEVEE_NEXT'
scene.cycles.use_denoising = False
scene.cycles.samples = 128
scene.cycles.sampling_pattern = 'TABULATED_SOBOL'
scene.cycles.use_adaptive_sampling = False
scene.cycles.use_light_tree = False
scene.view_settings.view_transform = 'Filmic'
bpy.context.view_layer.update()

# ---- added for rendering (the .blend has no active camera and no usable light): camera, sun
cam_auto = bpy.data.cameras.new('AutoCamera')
cam_auto.lens = 50.0
cam_auto.sensor_width = 36.0
cam_auto.clip_end = 1000.0
ob_auto_camera = bpy.data.objects.new('AutoCamera', cam_auto)
scene.collection.objects.link(ob_auto_camera)
ob_auto_camera.location = (3.96967, -4.41842, 4.05845)
ob_auto_camera.rotation_euler = (1.09748, -7.21219e-08, 0.694738)
scene.camera = ob_auto_camera
light_auto_sun = bpy.data.lights.new('AutoSun', 'SUN')
light_auto_sun.energy = 3.0
light_auto_sun.angle = 0.0523599
ob_auto_sun = bpy.data.objects.new('AutoSun', light_auto_sun)
scene.collection.objects.link(ob_auto_sun)
ob_auto_sun.rotation_euler = (0.872665, 0.174533, 0.523599)
bpy.context.view_layer.update()
